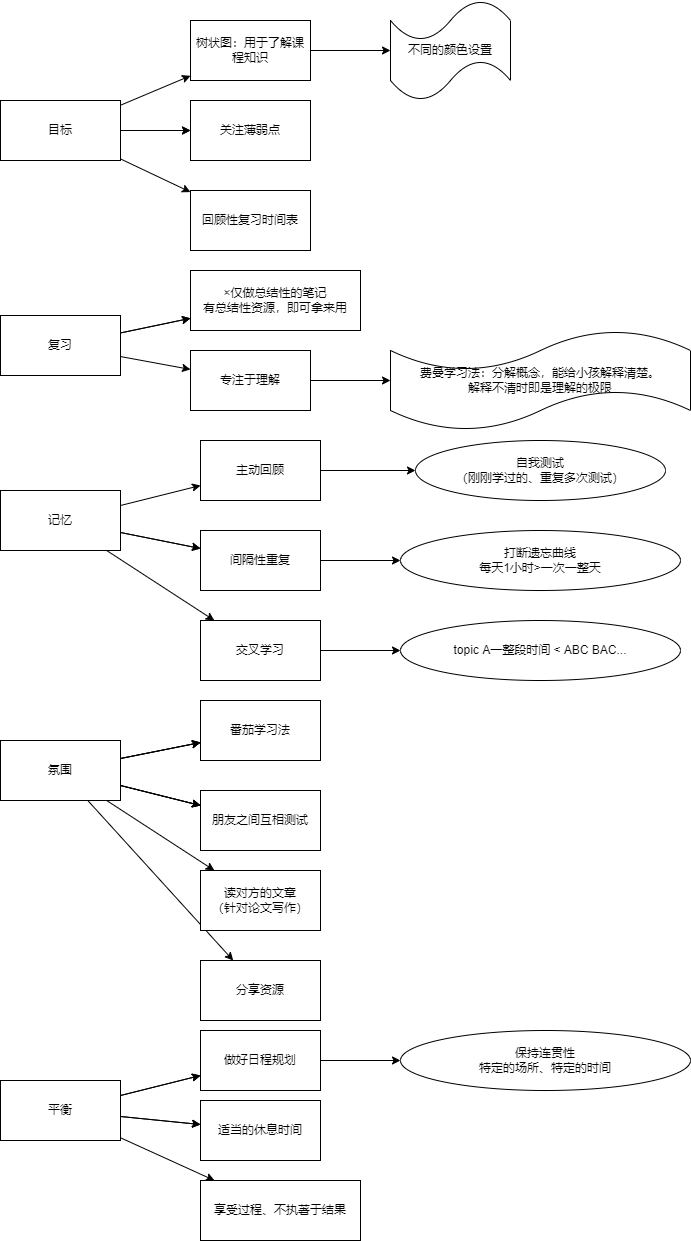

The diagram above was exported from draw.io. Its source (the exported page's mxGraphModel, read from the mxfile embedded in the PNG):
<mxGraphModel dx="782" dy="514" grid="1" gridSize="10" guides="1" tooltips="1" connect="1" arrows="1" fold="1" page="1" pageScale="1" pageWidth="1100" pageHeight="850" background="none" math="0" shadow="0">
  <root>
    <mxCell id="0" />
    <mxCell id="1" parent="0" />
    <mxCell id="IxjcUzhZ_-GrK1ujXUPV-3" value="" style="rounded=0;orthogonalLoop=1;jettySize=auto;html=1;" edge="1" parent="1" source="IxjcUzhZ_-GrK1ujXUPV-1" target="IxjcUzhZ_-GrK1ujXUPV-2">
      <mxGeometry relative="1" as="geometry" />
    </mxCell>
    <mxCell id="IxjcUzhZ_-GrK1ujXUPV-5" value="" style="rounded=0;orthogonalLoop=1;jettySize=auto;html=1;" edge="1" parent="1" source="IxjcUzhZ_-GrK1ujXUPV-1" target="IxjcUzhZ_-GrK1ujXUPV-4">
      <mxGeometry relative="1" as="geometry" />
    </mxCell>
    <mxCell id="IxjcUzhZ_-GrK1ujXUPV-10" value="" style="edgeStyle=none;rounded=0;orthogonalLoop=1;jettySize=auto;html=1;" edge="1" parent="1" source="IxjcUzhZ_-GrK1ujXUPV-1" target="IxjcUzhZ_-GrK1ujXUPV-4">
      <mxGeometry relative="1" as="geometry" />
    </mxCell>
    <mxCell id="IxjcUzhZ_-GrK1ujXUPV-12" value="" style="edgeStyle=none;rounded=0;orthogonalLoop=1;jettySize=auto;html=1;" edge="1" parent="1" source="IxjcUzhZ_-GrK1ujXUPV-1" target="IxjcUzhZ_-GrK1ujXUPV-11">
      <mxGeometry relative="1" as="geometry" />
    </mxCell>
    <mxCell id="IxjcUzhZ_-GrK1ujXUPV-1" value="目标" style="rounded=0;whiteSpace=wrap;html=1;" vertex="1" parent="1">
      <mxGeometry x="170" y="210" width="120" height="60" as="geometry" />
    </mxCell>
    <mxCell id="IxjcUzhZ_-GrK1ujXUPV-9" value="" style="edgeStyle=none;rounded=0;orthogonalLoop=1;jettySize=auto;html=1;" edge="1" parent="1" source="IxjcUzhZ_-GrK1ujXUPV-2" target="IxjcUzhZ_-GrK1ujXUPV-8">
      <mxGeometry relative="1" as="geometry" />
    </mxCell>
    <mxCell id="IxjcUzhZ_-GrK1ujXUPV-2" value="树状图：用于了解课程知识" style="whiteSpace=wrap;html=1;rounded=0;" vertex="1" parent="1">
      <mxGeometry x="360" y="130" width="120" height="60" as="geometry" />
    </mxCell>
    <mxCell id="IxjcUzhZ_-GrK1ujXUPV-4" value="关注薄弱点" style="whiteSpace=wrap;html=1;rounded=0;" vertex="1" parent="1">
      <mxGeometry x="360" y="210" width="120" height="60" as="geometry" />
    </mxCell>
    <mxCell id="IxjcUzhZ_-GrK1ujXUPV-8" value="不同的颜色设置" style="shape=tape;whiteSpace=wrap;html=1;rounded=0;" vertex="1" parent="1">
      <mxGeometry x="560" y="110" width="120" height="100" as="geometry" />
    </mxCell>
    <mxCell id="IxjcUzhZ_-GrK1ujXUPV-11" value="回顾性复习时间表" style="whiteSpace=wrap;html=1;rounded=0;" vertex="1" parent="1">
      <mxGeometry x="360" y="300" width="120" height="60" as="geometry" />
    </mxCell>
    <mxCell id="IxjcUzhZ_-GrK1ujXUPV-15" value="" style="edgeStyle=none;rounded=0;orthogonalLoop=1;jettySize=auto;html=1;" edge="1" parent="1" source="IxjcUzhZ_-GrK1ujXUPV-13" target="IxjcUzhZ_-GrK1ujXUPV-14">
      <mxGeometry relative="1" as="geometry" />
    </mxCell>
    <mxCell id="IxjcUzhZ_-GrK1ujXUPV-16" value="" style="edgeStyle=none;rounded=0;orthogonalLoop=1;jettySize=auto;html=1;" edge="1" parent="1" source="IxjcUzhZ_-GrK1ujXUPV-13" target="IxjcUzhZ_-GrK1ujXUPV-14">
      <mxGeometry relative="1" as="geometry" />
    </mxCell>
    <mxCell id="IxjcUzhZ_-GrK1ujXUPV-18" value="" style="edgeStyle=none;rounded=0;orthogonalLoop=1;jettySize=auto;html=1;" edge="1" parent="1" source="IxjcUzhZ_-GrK1ujXUPV-13" target="IxjcUzhZ_-GrK1ujXUPV-17">
      <mxGeometry relative="1" as="geometry" />
    </mxCell>
    <mxCell id="IxjcUzhZ_-GrK1ujXUPV-13" value="复习" style="rounded=0;whiteSpace=wrap;html=1;" vertex="1" parent="1">
      <mxGeometry x="170" y="425" width="120" height="60" as="geometry" />
    </mxCell>
    <mxCell id="IxjcUzhZ_-GrK1ujXUPV-14" value="×仅做总结性的笔记&lt;br&gt;有总结性资源，即可拿来用" style="whiteSpace=wrap;html=1;rounded=0;" vertex="1" parent="1">
      <mxGeometry x="360" y="380" width="170" height="60" as="geometry" />
    </mxCell>
    <mxCell id="IxjcUzhZ_-GrK1ujXUPV-20" value="" style="edgeStyle=none;rounded=0;orthogonalLoop=1;jettySize=auto;html=1;" edge="1" parent="1" source="IxjcUzhZ_-GrK1ujXUPV-17" target="IxjcUzhZ_-GrK1ujXUPV-19">
      <mxGeometry relative="1" as="geometry" />
    </mxCell>
    <mxCell id="IxjcUzhZ_-GrK1ujXUPV-17" value="专注于理解" style="whiteSpace=wrap;html=1;rounded=0;" vertex="1" parent="1">
      <mxGeometry x="360" y="460" width="120" height="60" as="geometry" />
    </mxCell>
    <mxCell id="IxjcUzhZ_-GrK1ujXUPV-19" value="费曼学习法：分解概念，能给小孩解释清楚。&lt;br&gt;解释不清时即是理解的极限" style="shape=tape;whiteSpace=wrap;html=1;rounded=0;" vertex="1" parent="1">
      <mxGeometry x="560" y="440" width="300" height="100" as="geometry" />
    </mxCell>
    <mxCell id="IxjcUzhZ_-GrK1ujXUPV-23" value="" style="edgeStyle=none;rounded=0;orthogonalLoop=1;jettySize=auto;html=1;" edge="1" parent="1" source="IxjcUzhZ_-GrK1ujXUPV-21" target="IxjcUzhZ_-GrK1ujXUPV-22">
      <mxGeometry relative="1" as="geometry" />
    </mxCell>
    <mxCell id="IxjcUzhZ_-GrK1ujXUPV-29" value="" style="edgeStyle=none;rounded=0;orthogonalLoop=1;jettySize=auto;html=1;" edge="1" parent="1" source="IxjcUzhZ_-GrK1ujXUPV-21" target="IxjcUzhZ_-GrK1ujXUPV-28">
      <mxGeometry relative="1" as="geometry" />
    </mxCell>
    <mxCell id="IxjcUzhZ_-GrK1ujXUPV-32" value="" style="edgeStyle=none;rounded=0;orthogonalLoop=1;jettySize=auto;html=1;" edge="1" parent="1" source="IxjcUzhZ_-GrK1ujXUPV-21" target="IxjcUzhZ_-GrK1ujXUPV-28">
      <mxGeometry relative="1" as="geometry" />
    </mxCell>
    <mxCell id="IxjcUzhZ_-GrK1ujXUPV-34" value="" style="edgeStyle=none;rounded=0;orthogonalLoop=1;jettySize=auto;html=1;" edge="1" parent="1" source="IxjcUzhZ_-GrK1ujXUPV-21" target="IxjcUzhZ_-GrK1ujXUPV-33">
      <mxGeometry relative="1" as="geometry" />
    </mxCell>
    <mxCell id="IxjcUzhZ_-GrK1ujXUPV-21" value="记忆" style="rounded=0;whiteSpace=wrap;html=1;" vertex="1" parent="1">
      <mxGeometry x="170" y="600" width="120" height="60" as="geometry" />
    </mxCell>
    <mxCell id="IxjcUzhZ_-GrK1ujXUPV-26" value="" style="edgeStyle=none;rounded=0;orthogonalLoop=1;jettySize=auto;html=1;" edge="1" parent="1" source="IxjcUzhZ_-GrK1ujXUPV-22" target="IxjcUzhZ_-GrK1ujXUPV-25">
      <mxGeometry relative="1" as="geometry" />
    </mxCell>
    <mxCell id="IxjcUzhZ_-GrK1ujXUPV-22" value="主动回顾" style="whiteSpace=wrap;html=1;rounded=0;" vertex="1" parent="1">
      <mxGeometry x="370" y="550" width="120" height="60" as="geometry" />
    </mxCell>
    <mxCell id="IxjcUzhZ_-GrK1ujXUPV-25" value="自我测试&lt;br&gt;（刚刚学过的、重复多次测试）" style="ellipse;whiteSpace=wrap;html=1;rounded=0;" vertex="1" parent="1">
      <mxGeometry x="585" y="550" width="250" height="60" as="geometry" />
    </mxCell>
    <mxCell id="IxjcUzhZ_-GrK1ujXUPV-31" value="" style="edgeStyle=none;rounded=0;orthogonalLoop=1;jettySize=auto;html=1;" edge="1" parent="1" source="IxjcUzhZ_-GrK1ujXUPV-28" target="IxjcUzhZ_-GrK1ujXUPV-30">
      <mxGeometry relative="1" as="geometry" />
    </mxCell>
    <mxCell id="IxjcUzhZ_-GrK1ujXUPV-28" value="间隔性重复" style="whiteSpace=wrap;html=1;rounded=0;" vertex="1" parent="1">
      <mxGeometry x="370" y="640" width="120" height="60" as="geometry" />
    </mxCell>
    <mxCell id="IxjcUzhZ_-GrK1ujXUPV-30" value="打断遗忘曲线&lt;br&gt;每天1小时&amp;gt;一次一整天" style="ellipse;whiteSpace=wrap;html=1;rounded=0;" vertex="1" parent="1">
      <mxGeometry x="570" y="640" width="280" height="60" as="geometry" />
    </mxCell>
    <mxCell id="IxjcUzhZ_-GrK1ujXUPV-36" value="" style="edgeStyle=none;rounded=0;orthogonalLoop=1;jettySize=auto;html=1;" edge="1" parent="1" source="IxjcUzhZ_-GrK1ujXUPV-33" target="IxjcUzhZ_-GrK1ujXUPV-35">
      <mxGeometry relative="1" as="geometry" />
    </mxCell>
    <mxCell id="IxjcUzhZ_-GrK1ujXUPV-33" value="交叉学习" style="whiteSpace=wrap;html=1;rounded=0;" vertex="1" parent="1">
      <mxGeometry x="370" y="730" width="120" height="60" as="geometry" />
    </mxCell>
    <mxCell id="IxjcUzhZ_-GrK1ujXUPV-35" value="topic A一整段时间 &amp;lt; ABC BAC..." style="ellipse;whiteSpace=wrap;html=1;rounded=0;" vertex="1" parent="1">
      <mxGeometry x="570" y="730" width="280" height="60" as="geometry" />
    </mxCell>
    <mxCell id="IxjcUzhZ_-GrK1ujXUPV-37" style="edgeStyle=none;rounded=0;orthogonalLoop=1;jettySize=auto;html=1;entryX=1;entryY=0.5;entryDx=0;entryDy=0;" edge="1" parent="1" source="IxjcUzhZ_-GrK1ujXUPV-35" target="IxjcUzhZ_-GrK1ujXUPV-35">
      <mxGeometry relative="1" as="geometry" />
    </mxCell>
    <mxCell id="IxjcUzhZ_-GrK1ujXUPV-40" value="" style="edgeStyle=none;rounded=0;orthogonalLoop=1;jettySize=auto;html=1;" edge="1" parent="1" source="IxjcUzhZ_-GrK1ujXUPV-38" target="IxjcUzhZ_-GrK1ujXUPV-39">
      <mxGeometry relative="1" as="geometry" />
    </mxCell>
    <mxCell id="IxjcUzhZ_-GrK1ujXUPV-41" value="" style="edgeStyle=none;rounded=0;orthogonalLoop=1;jettySize=auto;html=1;" edge="1" parent="1" source="IxjcUzhZ_-GrK1ujXUPV-38" target="IxjcUzhZ_-GrK1ujXUPV-39">
      <mxGeometry relative="1" as="geometry" />
    </mxCell>
    <mxCell id="IxjcUzhZ_-GrK1ujXUPV-42" value="" style="edgeStyle=none;rounded=0;orthogonalLoop=1;jettySize=auto;html=1;" edge="1" parent="1" source="IxjcUzhZ_-GrK1ujXUPV-38" target="IxjcUzhZ_-GrK1ujXUPV-39">
      <mxGeometry relative="1" as="geometry" />
    </mxCell>
    <mxCell id="IxjcUzhZ_-GrK1ujXUPV-44" value="" style="edgeStyle=none;rounded=0;orthogonalLoop=1;jettySize=auto;html=1;" edge="1" parent="1" source="IxjcUzhZ_-GrK1ujXUPV-38" target="IxjcUzhZ_-GrK1ujXUPV-43">
      <mxGeometry relative="1" as="geometry" />
    </mxCell>
    <mxCell id="IxjcUzhZ_-GrK1ujXUPV-45" value="" style="edgeStyle=none;rounded=0;orthogonalLoop=1;jettySize=auto;html=1;" edge="1" parent="1" source="IxjcUzhZ_-GrK1ujXUPV-38" target="IxjcUzhZ_-GrK1ujXUPV-43">
      <mxGeometry relative="1" as="geometry" />
    </mxCell>
    <mxCell id="IxjcUzhZ_-GrK1ujXUPV-47" value="" style="edgeStyle=none;rounded=0;orthogonalLoop=1;jettySize=auto;html=1;" edge="1" parent="1" source="IxjcUzhZ_-GrK1ujXUPV-38" target="IxjcUzhZ_-GrK1ujXUPV-46">
      <mxGeometry relative="1" as="geometry" />
    </mxCell>
    <mxCell id="IxjcUzhZ_-GrK1ujXUPV-48" value="" style="edgeStyle=none;rounded=0;orthogonalLoop=1;jettySize=auto;html=1;" edge="1" parent="1" source="IxjcUzhZ_-GrK1ujXUPV-38" target="IxjcUzhZ_-GrK1ujXUPV-43">
      <mxGeometry relative="1" as="geometry" />
    </mxCell>
    <mxCell id="IxjcUzhZ_-GrK1ujXUPV-50" value="" style="edgeStyle=none;rounded=0;orthogonalLoop=1;jettySize=auto;html=1;" edge="1" parent="1" source="IxjcUzhZ_-GrK1ujXUPV-38" target="IxjcUzhZ_-GrK1ujXUPV-49">
      <mxGeometry relative="1" as="geometry" />
    </mxCell>
    <mxCell id="IxjcUzhZ_-GrK1ujXUPV-38" value="氛围" style="rounded=0;whiteSpace=wrap;html=1;" vertex="1" parent="1">
      <mxGeometry x="170" y="850" width="120" height="60" as="geometry" />
    </mxCell>
    <mxCell id="IxjcUzhZ_-GrK1ujXUPV-39" value="番茄学习法" style="whiteSpace=wrap;html=1;rounded=0;" vertex="1" parent="1">
      <mxGeometry x="370" y="810" width="120" height="60" as="geometry" />
    </mxCell>
    <mxCell id="IxjcUzhZ_-GrK1ujXUPV-43" value="朋友之间互相测试" style="whiteSpace=wrap;html=1;rounded=0;" vertex="1" parent="1">
      <mxGeometry x="370" y="900" width="120" height="60" as="geometry" />
    </mxCell>
    <mxCell id="IxjcUzhZ_-GrK1ujXUPV-46" value="读对方的文章&lt;br&gt;（针对论文写作）" style="whiteSpace=wrap;html=1;rounded=0;" vertex="1" parent="1">
      <mxGeometry x="370" y="980" width="120" height="60" as="geometry" />
    </mxCell>
    <mxCell id="IxjcUzhZ_-GrK1ujXUPV-49" value="分享资源" style="whiteSpace=wrap;html=1;rounded=0;" vertex="1" parent="1">
      <mxGeometry x="370" y="1070" width="120" height="60" as="geometry" />
    </mxCell>
    <mxCell id="IxjcUzhZ_-GrK1ujXUPV-53" value="" style="edgeStyle=none;rounded=0;orthogonalLoop=1;jettySize=auto;html=1;" edge="1" parent="1" source="IxjcUzhZ_-GrK1ujXUPV-51" target="IxjcUzhZ_-GrK1ujXUPV-52">
      <mxGeometry relative="1" as="geometry" />
    </mxCell>
    <mxCell id="IxjcUzhZ_-GrK1ujXUPV-54" value="" style="edgeStyle=none;rounded=0;orthogonalLoop=1;jettySize=auto;html=1;" edge="1" parent="1" source="IxjcUzhZ_-GrK1ujXUPV-51" target="IxjcUzhZ_-GrK1ujXUPV-52">
      <mxGeometry relative="1" as="geometry" />
    </mxCell>
    <mxCell id="IxjcUzhZ_-GrK1ujXUPV-56" value="" style="edgeStyle=none;rounded=0;orthogonalLoop=1;jettySize=auto;html=1;" edge="1" parent="1" source="IxjcUzhZ_-GrK1ujXUPV-51" target="IxjcUzhZ_-GrK1ujXUPV-55">
      <mxGeometry relative="1" as="geometry" />
    </mxCell>
    <mxCell id="IxjcUzhZ_-GrK1ujXUPV-59" value="" style="edgeStyle=none;rounded=0;orthogonalLoop=1;jettySize=auto;html=1;" edge="1" parent="1" source="IxjcUzhZ_-GrK1ujXUPV-51" target="IxjcUzhZ_-GrK1ujXUPV-55">
      <mxGeometry relative="1" as="geometry" />
    </mxCell>
    <mxCell id="IxjcUzhZ_-GrK1ujXUPV-61" value="" style="edgeStyle=none;rounded=0;orthogonalLoop=1;jettySize=auto;html=1;" edge="1" parent="1" source="IxjcUzhZ_-GrK1ujXUPV-51" target="IxjcUzhZ_-GrK1ujXUPV-60">
      <mxGeometry relative="1" as="geometry" />
    </mxCell>
    <mxCell id="IxjcUzhZ_-GrK1ujXUPV-51" value="平衡" style="rounded=0;whiteSpace=wrap;html=1;" vertex="1" parent="1">
      <mxGeometry x="170" y="1190" width="120" height="60" as="geometry" />
    </mxCell>
    <mxCell id="IxjcUzhZ_-GrK1ujXUPV-58" value="" style="edgeStyle=none;rounded=0;orthogonalLoop=1;jettySize=auto;html=1;" edge="1" parent="1" source="IxjcUzhZ_-GrK1ujXUPV-52" target="IxjcUzhZ_-GrK1ujXUPV-57">
      <mxGeometry relative="1" as="geometry" />
    </mxCell>
    <mxCell id="IxjcUzhZ_-GrK1ujXUPV-52" value="做好日程规划" style="whiteSpace=wrap;html=1;rounded=0;" vertex="1" parent="1">
      <mxGeometry x="370" y="1140" width="120" height="60" as="geometry" />
    </mxCell>
    <mxCell id="IxjcUzhZ_-GrK1ujXUPV-55" value="适当的休息时间" style="whiteSpace=wrap;html=1;rounded=0;" vertex="1" parent="1">
      <mxGeometry x="370" y="1210" width="120" height="60" as="geometry" />
    </mxCell>
    <mxCell id="IxjcUzhZ_-GrK1ujXUPV-57" value="保持连贯性&lt;br&gt;特定的场所、特定的时间" style="ellipse;whiteSpace=wrap;html=1;rounded=0;" vertex="1" parent="1">
      <mxGeometry x="570" y="1140" width="290" height="60" as="geometry" />
    </mxCell>
    <mxCell id="IxjcUzhZ_-GrK1ujXUPV-60" value="享受过程、不执著于结果" style="whiteSpace=wrap;html=1;rounded=0;" vertex="1" parent="1">
      <mxGeometry x="370" y="1290" width="160" height="60" as="geometry" />
    </mxCell>
  </root>
</mxGraphModel>